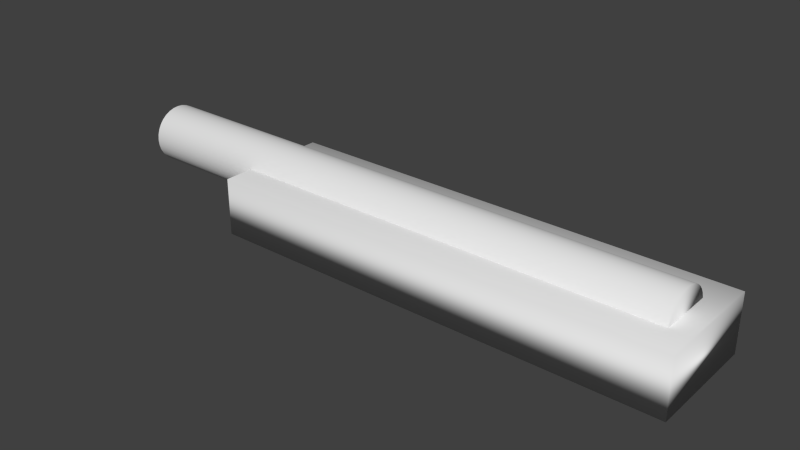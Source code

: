 # Source: shotgun.blend  (saved by Blender 2.72.0; exported with 4.5.12 LTS)
import bpy
from mathutils import Matrix  # noqa: F401  (used for matrix-valued properties, if any)

bpy.ops.wm.read_factory_settings(use_empty=True)
scene = bpy.context.scene
scene.name = 'Scene'

# ---- collections
col_collection_1 = bpy.data.collections.new('Collection 1'); scene.collection.children.link(col_collection_1)

# ---- materials (node trees are filled in below, after node groups)
mat_material = bpy.data.materials.new('Material')
mat_material.alpha_threshold = 0.0
mat_material.use_transparent_shadow = False
mat_material.roughness = 0.5
mat_material.line_color = (0.0, 0.0, 0.0, 1.0)

# ---- material node trees

# ---- world
world_world = bpy.data.worlds.new('World'); scene.world = world_world
world_world.color = (0.05088, 0.05088, 0.05088)
world_world.use_sun_shadow = False
world_world.sun_shadow_jitter_overblur = 0.0
world_world.cycles.sampling_method = 'MANUAL'
world_world.cycles.sample_map_resolution = 256

# ---- meshes
me_cube = bpy.data.meshes.new('Cube')
me_cube.from_pydata([(1.0, 1.0, -1.0), (1.0, -1.0, -1.0), (-1.0, -1.0, -1.0), (-1.0, 1.0, -1.0), (1.0, 1.0, 1.0), (1.0, -1.0, 1.0), (-1.0, -1.0, 1.0), (-1.0, 1.0, 1.0)], [], [(0, 1, 2, 3), (4, 7, 6, 5), (0, 4, 5, 1), (1, 5, 6, 2), (2, 6, 7, 3), (4, 0, 3, 7)])
me_cube.polygons.foreach_set('use_smooth', [True] * 6)
me_cube.materials.append(mat_material)
me_cube.use_remesh_preserve_volume = False
me_cube.use_remesh_preserve_attributes = False
me_cube.use_mirror_vertex_groups = False
me_cube.update()
me_cylinder = bpy.data.meshes.new('Cylinder')
me_cylinder.from_pydata([(-1.819, 1.101, -2.031), (-1.819, 1.101, -0.03054), (-1.624, 1.082, -2.031), (-1.624, 1.082, -0.03054), (-1.437, 1.025, -2.031), (-1.437, 1.025, -0.03054), (-1.264, 0.9324, -2.031), (-1.264, 0.9324, -0.03054), (-1.112, 0.808, -2.031), (-1.112, 0.808, -0.03054), (-0.9879, 0.6565, -2.031), (-0.9879, 0.6565, -0.03054), (-0.8955, 0.4836, -2.031), (-0.8955, 0.4836, -0.03054), (-0.8386, 0.296, -2.031), (-0.8386, 0.296, -0.03054), (-0.8194, 0.1009, -2.031), (-0.8194, 0.1009, -0.03054), (-0.8386, -0.09415, -2.031), (-0.8386, -0.09415, -0.03054), (-0.8955, -0.2817, -2.031), (-0.8955, -0.2817, -0.03054), (-0.9879, -0.4546, -2.031), (-0.9879, -0.4546, -0.03054), (-1.112, -0.6062, -2.031), (-1.112, -0.6062, -0.03054), (-1.264, -0.7305, -2.031), (-1.264, -0.7305, -0.03054), (-1.437, -0.8229, -2.031), (-1.437, -0.8229, -0.03054), (-1.624, -0.8798, -2.031), (-1.624, -0.8798, -0.03054), (-1.819, -0.8991, -2.031), (-1.819, -0.8991, -0.03054), (-2.014, -0.8798, -2.031), (-2.014, -0.8798, -0.03054), (-2.202, -0.8229, -2.031), (-2.202, -0.8229, -0.03054), (-2.375, -0.7305, -2.031), (-2.375, -0.7305, -0.03054), (-2.526, -0.6062, -2.031), (-2.526, -0.6062, -0.03054), (-2.651, -0.4546, -2.031), (-2.651, -0.4546, -0.03054), (-2.743, -0.2817, -2.031), (-2.743, -0.2817, -0.03054), (-2.8, -0.09415, -2.031), (-2.8, -0.09415, -0.03054), (-2.819, 0.1009, -2.031), (-2.819, 0.1009, -0.03054), (-2.8, 0.296, -2.031), (-2.8, 0.296, -0.03054), (-2.743, 0.4836, -2.031), (-2.743, 0.4836, -0.03054), (-2.651, 0.6565, -2.031), (-2.651, 0.6565, -0.03054), (-2.526, 0.8081, -2.031), (-2.526, 0.8081, -0.03054), (-2.375, 0.9324, -2.031), (-2.375, 0.9324, -0.03054), (-2.202, 1.025, -2.031), (-2.202, 1.025, -0.03054), (-2.014, 1.082, -2.031), (-2.014, 1.082, -0.03054)], [], [(0, 1, 3, 2), (2, 3, 5, 4), (4, 5, 7, 6), (6, 7, 9, 8), (8, 9, 11, 10), (10, 11, 13, 12), (12, 13, 15, 14), (14, 15, 17, 16), (16, 17, 19, 18), (18, 19, 21, 20), (20, 21, 23, 22), (22, 23, 25, 24), (24, 25, 27, 26), (26, 27, 29, 28), (28, 29, 31, 30), (30, 31, 33, 32), (32, 33, 35, 34), (34, 35, 37, 36), (36, 37, 39, 38), (38, 39, 41, 40), (40, 41, 43, 42), (42, 43, 45, 44), (44, 45, 47, 46), (46, 47, 49, 48), (48, 49, 51, 50), (50, 51, 53, 52), (52, 53, 55, 54), (54, 55, 57, 56), (56, 57, 59, 58), (58, 59, 61, 60), (3, 1, 63, 61, 59, 57, 55, 53, 51, 49, 47, 45, 43, 41, 39, 37, 35, 33, 31, 29, 27, 25, 23, 21, 19, 17, 15, 13, 11, 9, 7, 5), (62, 63, 1, 0), (60, 61, 63, 62), (0, 2, 4, 6, 8, 10, 12, 14, 16, 18, 20, 22, 24, 26, 28, 30, 32, 34, 36, 38, 40, 42, 44, 46, 48, 50, 52, 54, 56, 58, 60, 62)])
me_cylinder.polygons.foreach_set('use_smooth', [True] * 34)
me_cylinder.use_remesh_preserve_volume = False
me_cylinder.use_remesh_preserve_attributes = False
me_cylinder.use_mirror_vertex_groups = False
me_cylinder.update()

# ---- objects
ob_shotgun = bpy.data.objects.new('Shotgun', me_cube)
ob_cylinder = bpy.data.objects.new('Cylinder', me_cylinder)

# ---- transforms, parenting, visibility, modifiers, constraints
ob_shotgun.location = (0.0, 0.0, 0.0)
ob_shotgun.scale = (4.0, 1.0, 0.5)
ob_shotgun.lock_rotations_4d = False
ob_shotgun.empty_display_type = 'ARROWS'
ob_shotgun.lineart.crease_threshold = 0.0
ob_cylinder.parent = ob_shotgun
ob_cylinder.matrix_parent_inverse = Matrix(((0.25, 0.0, 0.0, 0.0), (0.0, 1.0, 0.0, 0.0), (0.0, 0.0, 2.0, 0.0), (0.0, 0.0, 0.0, 1.0)))
ob_cylinder.location = (3.794, -0.05047, -0.5197)
ob_cylinder.rotation_euler = (-0.0, 1.571, 0.0)
ob_cylinder.scale = (0.5, 0.5, 5.0)
ob_cylinder.lineart.crease_threshold = 0.0

# ---- collection membership
col_collection_1.objects.link(ob_shotgun)
col_collection_1.objects.link(ob_cylinder)

# ---- scene / render settings (as saved in the file)
scene.frame_start = 1; scene.frame_end = 250; scene.frame_set(1)
scene.render.engine = 'BLENDER_EEVEE_NEXT'
scene.render.resolution_percentage = 50
scene.render.dither_intensity = 0.0
scene.cycles.use_denoising = False
scene.cycles.samples = 10
scene.cycles.sampling_pattern = 'TABULATED_SOBOL'
scene.cycles.light_sampling_threshold = 0.0
scene.cycles.use_adaptive_sampling = False
scene.cycles.use_light_tree = False
scene.cycles.blur_glossy = 0.0
scene.cycles.pixel_filter_type = 'GAUSSIAN'
scene.cycles.sample_clamp_indirect = 0.0
scene.view_settings.view_transform = 'Standard'
bpy.context.view_layer.update()

# ---- added for rendering (the .blend has no active camera and no usable light): camera, sun
cam_auto = bpy.data.cameras.new('AutoCamera')
cam_auto.lens = 50.0
cam_auto.sensor_width = 36.0
cam_auto.clip_end = 1000.0
ob_auto_camera = bpy.data.objects.new('AutoCamera', cam_auto)
scene.collection.objects.link(ob_auto_camera)
ob_auto_camera.location = (8.66625, -11.8149, 8.07159)
ob_auto_camera.rotation_euler = (1.09748, -7.21219e-08, 0.694738)
scene.camera = ob_auto_camera
light_auto_sun = bpy.data.lights.new('AutoSun', 'SUN')
light_auto_sun.energy = 3.0
light_auto_sun.angle = 0.0523599
ob_auto_sun = bpy.data.objects.new('AutoSun', light_auto_sun)
scene.collection.objects.link(ob_auto_sun)
ob_auto_sun.rotation_euler = (0.872665, 0.174533, 0.523599)
bpy.context.view_layer.update()
